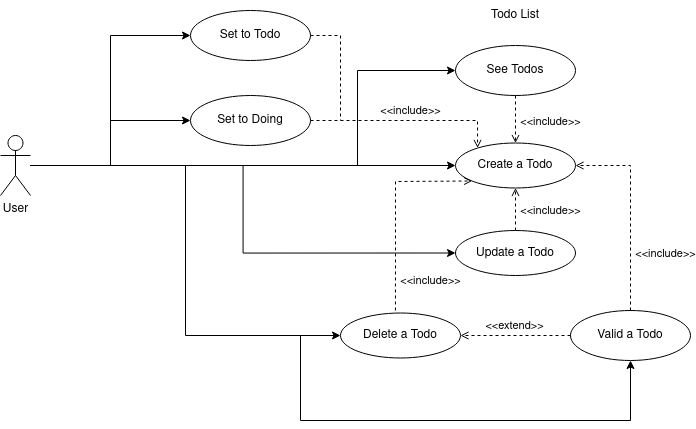

The diagram above was exported from draw.io. Its source (the exported page's mxGraphModel, read from the mxfile embedded in the PNG):
<mxGraphModel dx="2647" dy="899" grid="1" gridSize="10" guides="1" tooltips="1" connect="1" arrows="1" fold="1" page="1" pageScale="1" pageWidth="827" pageHeight="1169" math="0" shadow="0">
  <root>
    <mxCell id="0" />
    <mxCell id="1" parent="0" />
    <mxCell id="5M_ZOdMesZGQM6Kbjb9a-11" style="edgeStyle=orthogonalEdgeStyle;rounded=0;orthogonalLoop=1;jettySize=auto;html=1;entryX=0;entryY=0.5;entryDx=0;entryDy=0;" parent="1" source="5M_ZOdMesZGQM6Kbjb9a-1" target="5M_ZOdMesZGQM6Kbjb9a-5" edge="1">
      <mxGeometry relative="1" as="geometry">
        <Array as="points">
          <mxPoint x="227" y="215" />
          <mxPoint x="227" y="120" />
        </Array>
      </mxGeometry>
    </mxCell>
    <mxCell id="5M_ZOdMesZGQM6Kbjb9a-12" style="edgeStyle=orthogonalEdgeStyle;rounded=0;orthogonalLoop=1;jettySize=auto;html=1;entryX=0;entryY=0.5;entryDx=0;entryDy=0;" parent="1" source="5M_ZOdMesZGQM6Kbjb9a-1" target="5M_ZOdMesZGQM6Kbjb9a-7" edge="1">
      <mxGeometry relative="1" as="geometry" />
    </mxCell>
    <mxCell id="5M_ZOdMesZGQM6Kbjb9a-13" style="edgeStyle=orthogonalEdgeStyle;rounded=0;orthogonalLoop=1;jettySize=auto;html=1;entryX=0;entryY=0.5;entryDx=0;entryDy=0;" parent="1" source="5M_ZOdMesZGQM6Kbjb9a-1" target="5M_ZOdMesZGQM6Kbjb9a-8" edge="1">
      <mxGeometry relative="1" as="geometry" />
    </mxCell>
    <mxCell id="5M_ZOdMesZGQM6Kbjb9a-16" style="edgeStyle=orthogonalEdgeStyle;rounded=0;orthogonalLoop=1;jettySize=auto;html=1;entryX=0;entryY=0.5;entryDx=0;entryDy=0;" parent="1" source="5M_ZOdMesZGQM6Kbjb9a-1" target="5M_ZOdMesZGQM6Kbjb9a-6" edge="1">
      <mxGeometry relative="1" as="geometry" />
    </mxCell>
    <mxCell id="Bk5ipyw8XUhQ_LD6c_HI-3" style="edgeStyle=orthogonalEdgeStyle;rounded=0;orthogonalLoop=1;jettySize=auto;html=1;entryX=0;entryY=0.5;entryDx=0;entryDy=0;" edge="1" parent="1" source="5M_ZOdMesZGQM6Kbjb9a-1" target="Bk5ipyw8XUhQ_LD6c_HI-1">
      <mxGeometry relative="1" as="geometry" />
    </mxCell>
    <mxCell id="Bk5ipyw8XUhQ_LD6c_HI-4" style="edgeStyle=orthogonalEdgeStyle;rounded=0;orthogonalLoop=1;jettySize=auto;html=1;entryX=0;entryY=0.5;entryDx=0;entryDy=0;" edge="1" parent="1" source="5M_ZOdMesZGQM6Kbjb9a-1" target="Bk5ipyw8XUhQ_LD6c_HI-2">
      <mxGeometry relative="1" as="geometry" />
    </mxCell>
    <mxCell id="5M_ZOdMesZGQM6Kbjb9a-1" value="&lt;div&gt;User&lt;/div&gt;&lt;div&gt;&lt;br&gt;&lt;/div&gt;" style="shape=umlActor;verticalLabelPosition=bottom;verticalAlign=top;html=1;outlineConnect=0;" parent="1" vertex="1">
      <mxGeometry x="-130" y="185" width="30" height="60" as="geometry" />
    </mxCell>
    <mxCell id="5M_ZOdMesZGQM6Kbjb9a-3" value="Todo List" style="text;html=1;strokeColor=none;fillColor=none;align=center;verticalAlign=middle;whiteSpace=wrap;rounded=0;" parent="1" vertex="1">
      <mxGeometry x="355" y="50" width="60" height="30" as="geometry" />
    </mxCell>
    <mxCell id="5M_ZOdMesZGQM6Kbjb9a-5" value="See Todos" style="ellipse;whiteSpace=wrap;html=1;" parent="1" vertex="1">
      <mxGeometry x="325" y="95" width="120" height="50" as="geometry" />
    </mxCell>
    <mxCell id="5M_ZOdMesZGQM6Kbjb9a-6" value="Delete a Todo" style="ellipse;whiteSpace=wrap;html=1;" parent="1" vertex="1">
      <mxGeometry x="210" y="362.5" width="120" height="45" as="geometry" />
    </mxCell>
    <mxCell id="5M_ZOdMesZGQM6Kbjb9a-7" value="Create a Todo" style="ellipse;whiteSpace=wrap;html=1;" parent="1" vertex="1">
      <mxGeometry x="325" y="192.5" width="120" height="45" as="geometry" />
    </mxCell>
    <mxCell id="5M_ZOdMesZGQM6Kbjb9a-8" value="Update a Todo" style="ellipse;whiteSpace=wrap;html=1;" parent="1" vertex="1">
      <mxGeometry x="325" y="280" width="120" height="45" as="geometry" />
    </mxCell>
    <mxCell id="5M_ZOdMesZGQM6Kbjb9a-9" value="Valid a Todo" style="ellipse;whiteSpace=wrap;html=1;" parent="1" vertex="1">
      <mxGeometry x="440" y="360" width="120" height="50" as="geometry" />
    </mxCell>
    <mxCell id="5M_ZOdMesZGQM6Kbjb9a-10" value="&amp;lt;&amp;lt;extend&amp;gt;&amp;gt;" style="html=1;verticalAlign=bottom;labelBackgroundColor=none;endArrow=open;endFill=0;dashed=1;rounded=0;entryX=1;entryY=0.5;entryDx=0;entryDy=0;exitX=0;exitY=0.5;exitDx=0;exitDy=0;" parent="1" source="5M_ZOdMesZGQM6Kbjb9a-9" target="5M_ZOdMesZGQM6Kbjb9a-6" edge="1">
      <mxGeometry width="160" relative="1" as="geometry">
        <mxPoint x="370" y="242.5" as="sourcePoint" />
        <mxPoint x="530" y="242.5" as="targetPoint" />
      </mxGeometry>
    </mxCell>
    <mxCell id="5M_ZOdMesZGQM6Kbjb9a-14" value="&amp;lt;&amp;lt;include&amp;gt;&amp;gt;" style="html=1;verticalAlign=bottom;labelBackgroundColor=none;endArrow=open;endFill=0;dashed=1;rounded=0;entryX=0.5;entryY=0;entryDx=0;entryDy=0;exitX=0.5;exitY=1;exitDx=0;exitDy=0;" parent="1" source="5M_ZOdMesZGQM6Kbjb9a-5" target="5M_ZOdMesZGQM6Kbjb9a-7" edge="1">
      <mxGeometry x="0.4737" y="35" width="160" relative="1" as="geometry">
        <mxPoint x="540" y="170" as="sourcePoint" />
        <mxPoint x="430" y="170" as="targetPoint" />
        <mxPoint as="offset" />
      </mxGeometry>
    </mxCell>
    <mxCell id="5M_ZOdMesZGQM6Kbjb9a-15" value="&amp;lt;&amp;lt;include&amp;gt;&amp;gt;" style="html=1;verticalAlign=bottom;labelBackgroundColor=none;endArrow=open;endFill=0;dashed=1;rounded=0;exitX=0.5;exitY=0;exitDx=0;exitDy=0;" parent="1" source="5M_ZOdMesZGQM6Kbjb9a-8" target="5M_ZOdMesZGQM6Kbjb9a-7" edge="1">
      <mxGeometry x="-0.5294" y="-35" width="160" relative="1" as="geometry">
        <mxPoint x="395" y="155" as="sourcePoint" />
        <mxPoint x="385" y="240" as="targetPoint" />
        <mxPoint as="offset" />
      </mxGeometry>
    </mxCell>
    <mxCell id="5M_ZOdMesZGQM6Kbjb9a-18" value="" style="endArrow=classic;html=1;rounded=0;entryX=0.5;entryY=1;entryDx=0;entryDy=0;" parent="1" target="5M_ZOdMesZGQM6Kbjb9a-9" edge="1">
      <mxGeometry width="50" height="50" relative="1" as="geometry">
        <mxPoint x="170" y="385" as="sourcePoint" />
        <mxPoint x="230" y="420" as="targetPoint" />
        <Array as="points">
          <mxPoint x="170" y="470" />
          <mxPoint x="500" y="470" />
        </Array>
      </mxGeometry>
    </mxCell>
    <mxCell id="5M_ZOdMesZGQM6Kbjb9a-19" value="&amp;lt;&amp;lt;include&amp;gt;&amp;gt;" style="html=1;verticalAlign=bottom;labelBackgroundColor=none;endArrow=open;endFill=0;dashed=1;rounded=0;exitX=0.5;exitY=0;exitDx=0;exitDy=0;entryX=1;entryY=0.5;entryDx=0;entryDy=0;" parent="1" source="5M_ZOdMesZGQM6Kbjb9a-9" target="5M_ZOdMesZGQM6Kbjb9a-7" edge="1">
      <mxGeometry x="-0.5294" y="-35" width="160" relative="1" as="geometry">
        <mxPoint x="499.65999999999997" y="352" as="sourcePoint" />
        <mxPoint x="499.65999999999997" y="310" as="targetPoint" />
        <mxPoint as="offset" />
        <Array as="points">
          <mxPoint x="500" y="215" />
        </Array>
      </mxGeometry>
    </mxCell>
    <mxCell id="5M_ZOdMesZGQM6Kbjb9a-20" value="&amp;lt;&amp;lt;include&amp;gt;&amp;gt;" style="html=1;verticalAlign=bottom;labelBackgroundColor=none;endArrow=open;endFill=0;dashed=1;rounded=0;exitX=0.458;exitY=-0.056;exitDx=0;exitDy=0;entryX=0;entryY=1;entryDx=0;entryDy=0;exitPerimeter=0;" parent="1" source="5M_ZOdMesZGQM6Kbjb9a-6" target="5M_ZOdMesZGQM6Kbjb9a-7" edge="1">
      <mxGeometry x="-0.8061" y="-35" width="160" relative="1" as="geometry">
        <mxPoint x="265" y="337.5" as="sourcePoint" />
        <mxPoint x="210" y="192.5" as="targetPoint" />
        <mxPoint as="offset" />
        <Array as="points">
          <mxPoint x="265" y="231" />
        </Array>
      </mxGeometry>
    </mxCell>
    <mxCell id="Bk5ipyw8XUhQ_LD6c_HI-1" value="Set to Doing" style="ellipse;whiteSpace=wrap;html=1;" vertex="1" parent="1">
      <mxGeometry x="60" y="145" width="120" height="50" as="geometry" />
    </mxCell>
    <mxCell id="Bk5ipyw8XUhQ_LD6c_HI-2" value="Set to Todo" style="ellipse;whiteSpace=wrap;html=1;" vertex="1" parent="1">
      <mxGeometry x="60" y="60" width="120" height="50" as="geometry" />
    </mxCell>
    <mxCell id="Bk5ipyw8XUhQ_LD6c_HI-5" value="&amp;lt;&amp;lt;include&amp;gt;&amp;gt;" style="html=1;verticalAlign=bottom;labelBackgroundColor=none;endArrow=open;endFill=0;dashed=1;rounded=0;exitX=1;exitY=0.5;exitDx=0;exitDy=0;entryX=0.184;entryY=0.11;entryDx=0;entryDy=0;entryPerimeter=0;" edge="1" parent="1" source="Bk5ipyw8XUhQ_LD6c_HI-1" target="5M_ZOdMesZGQM6Kbjb9a-7">
      <mxGeometry x="0.0285" width="160" relative="1" as="geometry">
        <mxPoint x="200" y="172" as="sourcePoint" />
        <mxPoint x="200" y="130" as="targetPoint" />
        <mxPoint as="offset" />
        <Array as="points">
          <mxPoint x="347" y="170" />
        </Array>
      </mxGeometry>
    </mxCell>
    <mxCell id="Bk5ipyw8XUhQ_LD6c_HI-6" value="" style="endArrow=none;dashed=1;html=1;rounded=0;exitX=1;exitY=0.5;exitDx=0;exitDy=0;" edge="1" parent="1" source="Bk5ipyw8XUhQ_LD6c_HI-2">
      <mxGeometry width="50" height="50" relative="1" as="geometry">
        <mxPoint x="180" y="90" as="sourcePoint" />
        <mxPoint x="210" y="170" as="targetPoint" />
        <Array as="points">
          <mxPoint x="210" y="85" />
        </Array>
      </mxGeometry>
    </mxCell>
  </root>
</mxGraphModel>